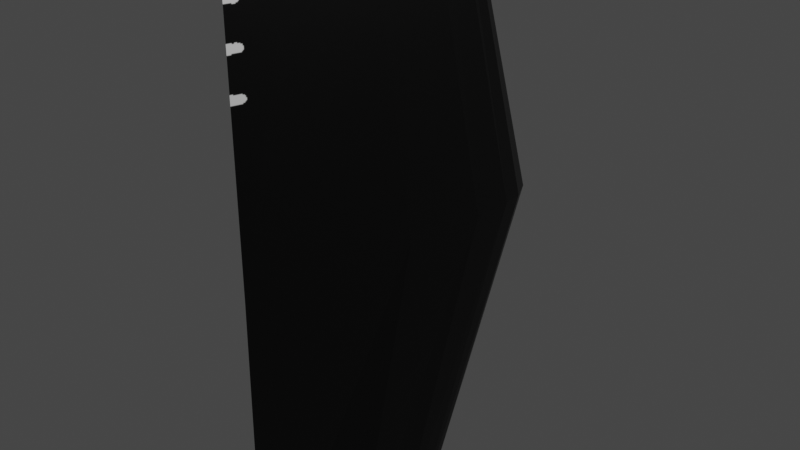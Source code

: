 # Source: rudder.blend  (saved by Blender 2.91.10; exported with 4.5.12 LTS)
import bpy
from mathutils import Matrix  # noqa: F401  (used for matrix-valued properties, if any)

bpy.ops.wm.read_factory_settings(use_empty=True)
scene = bpy.context.scene
scene.name = 'Scene'

# ---- collections
col_collection = bpy.data.collections.new('Collection'); scene.collection.children.link(col_collection)

# ---- images (referenced by path relative to the original .blend; pixels are not part of the script)
import os
ASSET_DIR = os.environ.get("B2B_ASSET_DIR", "")  # directory of the original .blend (textures are referenced by path, not embedded)
HERE = os.path.dirname(os.path.abspath(__file__))  # packed textures are extracted next to this script under _unpacked/

def load_image(name, relpath, width, height, colorspace="sRGB"):
    """Load a texture the original file referenced (path relative to the .blend, or extracted next to this script)."""
    p = next((c for c in (os.path.join(HERE, relpath), os.path.join(ASSET_DIR, relpath)) if relpath and os.path.exists(c)), "")
    if p:
        img = bpy.data.images.load(p, check_existing=True)
        img.name = name
    else:  # same state as the original file: an image datablock whose file is absent (Cycles renders it pink)
        img = bpy.data.images.new(name, width, height)
        img.source = "FILE"
        img.filepath = "//" + (relpath or name)
    img.colorspace_settings.name = colorspace
    return img
img_material_base_color = load_image('Material Base Color', '_unpacked/Material_Base_Color.2843ccab.png', 1024, 1024, 'sRGB')

# ---- materials (node trees are filled in below, after node groups)
mat_material = bpy.data.materials.new('Material')
mat_material.alpha_threshold = 0.0
mat_material.use_transparent_shadow = False
mat_material.line_color = (0.0, 0.0, 0.0, 1.0)

# ---- material node trees
mat_material.use_nodes = True; mat_material.node_tree.nodes.clear()
_N = mat_material.node_tree.nodes; _L = mat_material.node_tree.links
n0 = _N.new('ShaderNodeOutputMaterial'); n0.name = 'Material Output'; n0.location = (300, 300)
n1 = _N.new('ShaderNodeBsdfPrincipled'); n1.name = 'Principled BSDF'; n1.location = (10, 300)
n1.distribution = 'GGX'
n1.subsurface_method = 'BURLEY'
n1.inputs[2].default_value = 0.4
n1.inputs[3].default_value = 1.45
n1.inputs[27].default_value = (0.0, 0.0, 0.0, 1.0)
n1.inputs[28].default_value = 1.0
n2 = _N.new('ShaderNodeTexImage'); n2.name = 'Image Texture'; n2.location = (-280, 280)
n2.image = img_material_base_color
_L.new(n1.outputs[0], n0.inputs[0])
_L.new(n2.outputs[0], n1.inputs[0])
n0.is_active_output = True

# ---- world
world_world = bpy.data.worlds.new('World'); scene.world = world_world
world_world.use_nodes = True; world_world.node_tree.nodes.clear()
_N = world_world.node_tree.nodes; _L = world_world.node_tree.links
n0 = _N.new('ShaderNodeOutputWorld'); n0.name = 'World Output'; n0.location = (300, 300)
n1 = _N.new('ShaderNodeBackground'); n1.name = 'Background'; n1.location = (10, 300)
n1.inputs[0].default_value = (0.05088, 0.05088, 0.05088, 1.0)
_L.new(n1.outputs[0], n0.inputs[0])
n0.is_active_output = True
world_world.color = (0.05088, 0.05088, 0.05088)
world_world.use_sun_shadow = False
world_world.sun_shadow_jitter_overblur = 0.0

# ---- cameras
cam_camera = bpy.data.cameras.new('Camera')
cam_camera.clip_end = 100.0
cam_camera.ortho_scale = 7.314

# ---- lights
light_light = bpy.data.lights.new('Light', 'POINT')
light_light.transmission_factor = 0.0
light_light.energy = 1000.0
light_light.shadow_soft_size = 0.1
light_light.shadow_maximum_resolution = 0.006
light_light.use_absolute_resolution = True

# ---- meshes
me_cube = bpy.data.meshes.new('Cube')
me_cube.from_pydata([(0.1947, 1.87, 0.04254), (0.1947, 1.87, -0.04254), (0.1947, -1.935, 8.512e-09), (0.1947, -0.03264, -0.206), (0.1947, 1.87, 8.512e-09), (0.1947, -0.03264, 0.206), (0.1947, 0.9185, 0.2439), (0.1947, 0.9185, -0.2439), (0.1947, 1.394, 0.2229), (0.1947, 1.394, -0.2229), (0.1947, 1.632, 0.1847), (0.1947, 1.632, -0.1847), (-5.493, 0.2051, -6.633e-08), (-5.493, 0.2051, -0.04254), (-5.493, 0.07008, 0.1847), (-5.493, 0.2051, 0.04254), (-5.493, -0.3349, -0.2439), (-5.493, -0.8748, -0.206), (-5.493, -1.955, -6.633e-08), (-5.493, -0.8748, 0.206), (-5.493, 0.07008, -6.633e-08), (-5.493, -0.8748, -6.633e-08), (-5.493, -0.3349, 0.2439), (-5.493, -0.06492, -0.2229), (-5.493, -0.3349, -6.633e-08), (-5.493, -0.06492, 0.2229), (-5.493, -0.06492, -6.633e-08), (-5.493, 0.07008, -0.1847), (4.103, 0.2051, 3.481e-09), (4.103, 0.2051, -0.04254), (4.103, 0.07008, 0.1847), (4.103, 0.2051, 0.04254), (4.103, -0.3349, -0.2439), (4.103, -0.8748, -0.206), (4.103, -1.955, 3.481e-09), (4.103, -0.8748, 0.206), (4.103, 0.07008, 3.481e-09), (4.103, -0.8748, 3.481e-09), (4.103, -0.3349, 0.2439), (4.103, -0.06492, -0.2229), (4.103, -0.3349, 3.481e-09), (4.103, -0.06492, 0.2229), (4.103, -0.06492, 3.481e-09), (4.103, 0.07008, -0.1847)], [], [(10, 8, 41, 30), (2, 3, 33, 34), (0, 10, 30, 31), (5, 2, 34, 35), (11, 1, 29, 43), (8, 6, 38, 41), (1, 4, 28, 29), (7, 9, 39, 32), (4, 0, 31, 28), (20, 14, 15, 12), (27, 20, 12, 13), (21, 17, 18, 19), (17, 21, 24, 16), (21, 19, 22, 24), (16, 24, 26, 23), (24, 22, 25, 26), (23, 26, 20, 27), (26, 25, 14, 20), (0, 4, 12, 15), (9, 7, 16, 23), (4, 1, 13, 12), (6, 8, 25, 22), (1, 11, 27, 13), (2, 5, 19, 18), (10, 0, 15, 14), (3, 2, 18, 17), (8, 10, 14, 25), (7, 3, 17, 16), (5, 6, 22, 19), (11, 9, 23, 27), (36, 28, 31, 30), (43, 29, 28, 36), (37, 35, 34, 33), (33, 32, 40, 37), (37, 40, 38, 35), (32, 39, 42, 40), (40, 42, 41, 38), (39, 43, 36, 42), (42, 36, 30, 41), (3, 7, 32, 33), (6, 5, 35, 38), (9, 11, 43, 39)])
_uv = me_cube.uv_layers.new(name='UVMap')
_uv.uv.foreach_set('vector', [0.4234, 0.5926, 0.4482, 0.5926, 0.6003, 0.9999, 0.5861, 0.9999, 0.3963, 0.4073, 0.1985, 0.4073, 0.2862, 6.247e-05, 0.3984, 0.0, 0.3984, 0.5927, 0.4234, 0.5926, 0.5861, 0.9999, 0.5718, 1.0, 0.5969, 0.5927, 0.7947, 0.5927, 0.7967, 1.0, 0.6846, 0.9999, 0.02503, 0.4074, 0.0, 0.4073, 0.1734, 2.241e-05, 0.1878, 6.104e-05, 0.4482, 0.5926, 0.4978, 0.5926, 0.6284, 0.9999, 0.6003, 0.9999, 0.8563, 0.3422, 0.8519, 0.3422, 0.8519, 0.0, 0.8563, 0.0, 0.09947, 0.4074, 0.04988, 0.4074, 0.2019, 7.105e-05, 0.2301, 7.582e-05, 0.8519, 0.3422, 0.8475, 0.3422, 0.8475, 0.0, 0.8519, 0.0, 0.8191, 0.2105, 0.8383, 0.2118, 0.8226, 0.2248, 0.8182, 0.2245, 0.7999, 0.2091, 0.8191, 0.2105, 0.8182, 0.2245, 0.8137, 0.2242, 0.826, 0.1122, 0.8046, 0.1107, 0.8339, 0.0, 0.8475, 0.1138, 0.8046, 0.1107, 0.826, 0.1122, 0.8221, 0.1684, 0.7967, 0.1666, 0.826, 0.1122, 0.8475, 0.1138, 0.8475, 0.1702, 0.8221, 0.1684, 0.7967, 0.1666, 0.8221, 0.1684, 0.8201, 0.1964, 0.797, 0.1948, 0.8221, 0.1684, 0.8475, 0.1702, 0.8433, 0.1981, 0.8201, 0.1964, 0.797, 0.1948, 0.8201, 0.1964, 0.8191, 0.2105, 0.7999, 0.2091, 0.8201, 0.1964, 0.8433, 0.1981, 0.8383, 0.2118, 0.8191, 0.2105, 0.8475, 0.3422, 0.8519, 0.3422, 0.8519, 0.9597, 0.8475, 0.9597, 0.04988, 0.4074, 0.09947, 0.4074, 0.2301, 1.0, 0.2019, 1.0, 0.8519, 0.3422, 0.8563, 0.3422, 0.8563, 0.9597, 0.8519, 0.9597, 0.4978, 0.5926, 0.4482, 0.5926, 0.6003, 4.768e-06, 0.6284, 0.0, 0.0, 0.4073, 0.02503, 0.4074, 0.1878, 1.0, 0.1734, 0.9999, 0.7947, 0.5927, 0.5969, 0.5927, 0.6846, 1.335e-05, 0.7967, 7.582e-05, 0.4234, 0.5926, 0.3984, 0.5927, 0.5718, 5.341e-05, 0.5861, 1.478e-05, 0.1985, 0.4073, 0.3963, 0.4073, 0.3984, 0.9999, 0.2862, 1.0, 0.4482, 0.5926, 0.4234, 0.5926, 0.5861, 1.478e-05, 0.6003, 4.768e-06, 0.09947, 0.4074, 0.1985, 0.4073, 0.2862, 1.0, 0.2301, 1.0, 0.5969, 0.5927, 0.4978, 0.5926, 0.6284, 0.0, 0.6846, 1.335e-05, 0.02503, 0.4074, 0.04988, 0.4074, 0.2019, 1.0, 0.1878, 1.0, 0.8191, 0.2391, 0.8182, 0.2251, 0.8226, 0.2248, 0.8383, 0.2378, 0.7999, 0.2405, 0.8137, 0.2254, 0.8182, 0.2251, 0.8191, 0.2391, 0.826, 0.3374, 0.8475, 0.3359, 0.8339, 0.4496, 0.8046, 0.3389, 0.8046, 0.3389, 0.7967, 0.283, 0.8221, 0.2812, 0.826, 0.3374, 0.826, 0.3374, 0.8221, 0.2812, 0.8475, 0.2795, 0.8475, 0.3359, 0.7967, 0.283, 0.797, 0.2548, 0.8201, 0.2532, 0.8221, 0.2812, 0.8221, 0.2812, 0.8201, 0.2532, 0.8433, 0.2516, 0.8475, 0.2795, 0.797, 0.2548, 0.7999, 0.2405, 0.8191, 0.2391, 0.8201, 0.2532, 0.8201, 0.2532, 0.8191, 0.2391, 0.8383, 0.2378, 0.8433, 0.2516, 0.1985, 0.4073, 0.09947, 0.4074, 0.2301, 7.582e-05, 0.2862, 6.247e-05, 0.4978, 0.5926, 0.5969, 0.5927, 0.6846, 0.9999, 0.6284, 0.9999, 0.04988, 0.4074, 0.02503, 0.4074, 0.1878, 6.104e-05, 0.2019, 7.105e-05])
me_cube.materials.append(mat_material)
me_cube.use_remesh_preserve_volume = False
me_cube.use_remesh_preserve_attributes = False
me_cube.use_mirror_vertex_groups = False
me_cube.update()

# ---- objects
ob_cube = bpy.data.objects.new('Cube', me_cube)
ob_light = bpy.data.objects.new('Light', light_light)
ob_camera = bpy.data.objects.new('Camera', cam_camera)

# ---- transforms, parenting, visibility, modifiers, constraints
ob_cube.location = (0.0, 0.0, 0.0)
ob_cube.rotation_euler = (0.0, 1.571, 0.0)
ob_cube.lock_rotations_4d = False
ob_cube.empty_display_type = 'ARROWS'
ob_cube.lineart.crease_threshold = 0.0
ob_light.location = (4.076, 1.005, 5.904)
ob_light.rotation_euler = (0.6503, 0.05522, 1.866)
ob_light.lock_rotations_4d = False
ob_light.empty_display_type = 'ARROWS'
ob_light.color = (0.0, 0.0, 0.0, 0.0)
ob_light.lineart.crease_threshold = 0.0
ob_camera.location = (7.359, -6.926, 4.958)
ob_camera.rotation_euler = (1.109, 0.0, 0.8149)
ob_camera.lock_rotations_4d = False
ob_camera.empty_display_type = 'ARROWS'
ob_camera.color = (0.0, 0.0, 0.0, 0.0)
ob_camera.display_type = 'WIRE'
ob_camera.lineart.crease_threshold = 0.0

# ---- collection membership
col_collection.objects.link(ob_cube)
col_collection.objects.link(ob_light)
col_collection.objects.link(ob_camera)

# ---- scene / render settings (as saved in the file)
scene.camera = ob_camera
scene.frame_start = 1; scene.frame_end = 250; scene.frame_set(1)
scene.render.engine = 'BLENDER_EEVEE_NEXT'
scene.cycles.use_denoising = False
scene.cycles.samples = 128
scene.cycles.sampling_pattern = 'TABULATED_SOBOL'
scene.cycles.use_adaptive_sampling = False
scene.cycles.use_light_tree = False
scene.view_settings.view_transform = 'Filmic'
bpy.context.view_layer.update()
